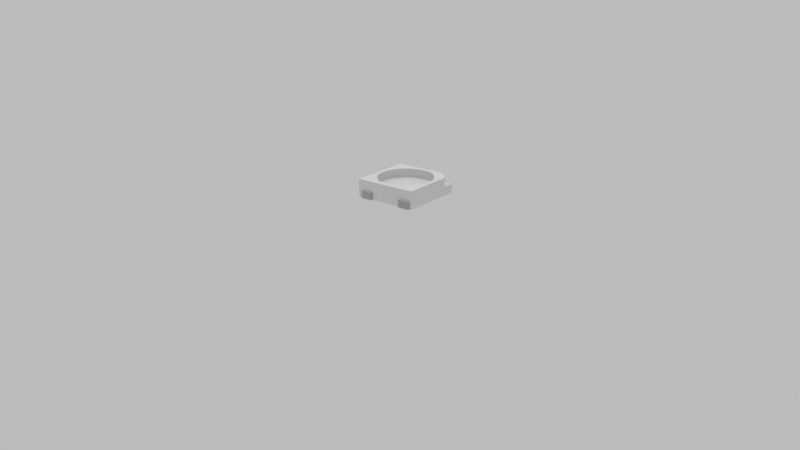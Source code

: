 # Source: ws2812b.blend  (saved by Blender 2.78.0; exported with 4.5.12 LTS)
import bpy
from mathutils import Matrix  # noqa: F401  (used for matrix-valued properties, if any)

bpy.ops.wm.read_factory_settings(use_empty=True)
scene = bpy.context.scene
scene.name = 'Scene'

# ---- collections
col_collection_1 = bpy.data.collections.new('Collection 1'); scene.collection.children.link(col_collection_1)
col_collection_11 = bpy.data.collections.new('Collection 11'); scene.collection.children.link(col_collection_11)
col_collection_11.hide_render = True
col_collection_11.hide_viewport = True

# ---- materials (node trees are filled in below, after node groups)
mat_material_001 = bpy.data.materials.new('Material.001')
mat_material_001.alpha_threshold = 0.0
mat_material_001.use_transparent_shadow = False
mat_material_001.diffuse_color = (0.4745, 0.4745, 0.4745, 1.0)
mat_material_001.roughness = 0.5
mat_material = bpy.data.materials.new('Material')
mat_material.alpha_threshold = 0.0
mat_material.use_transparent_shadow = False
mat_material.roughness = 0.5

# ---- material node trees

# ---- world
world_white = bpy.data.worlds.new('White'); scene.world = world_white
world_white.use_nodes = True; world_white.node_tree.nodes.clear()
_N = world_white.node_tree.nodes; _L = world_white.node_tree.links
n0 = _N.new('ShaderNodeOutputWorld'); n0.name = 'World Output'; n0.location = (300, 300)
n1 = _N.new('ShaderNodeBackground'); n1.name = 'Background'; n1.location = (10, 300)
n1.inputs[0].default_value = (1.0, 1.0, 1.0, 1.0)
n1.inputs[1].default_value = 0.5
_L.new(n1.outputs[0], n0.inputs[0])
n0.is_active_output = True
world_white.color = (1.0, 1.0, 1.0)
world_white.use_sun_shadow = False
world_white.sun_shadow_jitter_overblur = 0.0
world_white.cycles.sampling_method = 'MANUAL'

# ---- cameras
cam_camera = bpy.data.cameras.new('Camera')
cam_camera.clip_start = 0.05
cam_camera.clip_end = 1e+04
cam_camera.lens = 35.0
cam_camera.sensor_width = 35.0
cam_camera.sensor_height = 18.0
cam_camera.ortho_scale = 7.314
cam_camera.dof.focus_distance = 0.0
cam_camera.dof.aperture_fstop = 128.0

# ---- lights
light_hemi = bpy.data.lights.new('Hemi', 'SUN')
light_hemi.transmission_factor = 0.0
light_hemi.angle = 0.1993
light_hemi.energy = 0.825
light_hemi.shadow_buffer_clip_start = 0.5
light_hemi.shadow_soft_size = 0.1
light_hemi.shadow_cascade_max_distance = 1000.0
light_shadows = bpy.data.lights.new('Shadows', 'SPOT')
light_shadows.transmission_factor = 0.0
light_shadows.cutoff_distance = 30.0
light_shadows.energy = 30.0
light_shadows.shadow_buffer_clip_start = 1.001
light_shadows.shadow_soft_size = 0.65
light_shadows.shadow_maximum_resolution = 0.006
light_shadows.use_absolute_resolution = True
light_shadows.spot_blend = 0.25
light_shadows.spot_size = 2.531

# ---- meshes
me_cube_001 = bpy.data.meshes.new('Cube.001')
me_cube_001.from_pydata([(4.876, -5.959, 0.05487), (4.876, -5.959, 2.055), (2.876, -5.959, 0.05487), (2.876, -5.959, 2.055), (4.876, -3.959, 0.05487), (4.876, -3.959, 2.055), (2.876, -3.959, 0.05487), (2.876, -3.959, 2.055)], [], [(0, 1, 3, 2), (2, 3, 7, 6), (6, 7, 5, 4), (4, 5, 1, 0), (2, 6, 4, 0), (7, 3, 1, 5)])
me_cube_001.materials.append(mat_material_001)
me_cube_001.use_remesh_preserve_volume = False
me_cube_001.use_remesh_preserve_attributes = False
me_cube_001.use_mirror_vertex_groups = False
me_cube_001.update()
me_cube_002 = bpy.data.meshes.new('Cube.002')
me_cube_002.from_pydata([(-0.2174, -6.134e-08, 0.07156), (-0.2132, 0.04241, 0.07156), (-0.2009, 0.0832, 0.07156), (-0.1808, 0.1208, 0.07156), (-0.1537, 0.1537, 0.07156), (-0.1208, 0.1808, 0.07156), (-0.0832, 0.2009, 0.07156), (-0.04241, 0.2132, 0.07156), (-7.775e-08, 0.2174, 0.07156), (0.04241, 0.2132, 0.07156), (0.0832, 0.2009, 0.07156), (0.1208, 0.1808, 0.07156), (0.1537, 0.1537, 0.07156), (0.1808, 0.1208, 0.07156), (0.2009, 0.0832, 0.07156), (0.2132, 0.04241, 0.07156), (0.2174, -9.503e-09, 0.07156), (0.2132, -0.04241, 0.07156), (0.2009, -0.0832, 0.07156), (0.1808, -0.1208, 0.07156), (0.1537, -0.1537, 0.07156), (0.1208, -0.1808, 0.07156), (0.0832, -0.2009, 0.07156), (0.04241, -0.2132, 0.07156), (-1.486e-07, -0.2174, 0.07156), (-0.04241, -0.2132, 0.07156), (-0.0832, -0.2009, 0.07156), (-0.1208, -0.1808, 0.07156), (-0.1537, -0.1537, 0.07156), (-0.1808, -0.1208, 0.07156), (-0.2009, -0.0832, 0.07156), (-0.2132, -0.04241, 0.07156), (0.25, -0.25, 0.001145), (0.25, -0.25, 0.1411), (-0.25, -0.25, 0.001145), (-0.25, -0.25, 0.1411), (0.25, 0.25, 0.001145), (-0.25, 0.25, 0.001145), (-0.25, 0.25, 0.1411), (0.25, -0.25, 0.07114), (-0.25, -0.25, 0.07114), (-0.25, 0.25, 0.07114), (0.25, 0.25, 0.07114), (-0.25, 0.1596, 0.1411), (-0.25, 0.1596, 0.001145), (0.25, 0.1596, 0.1411), (0.25, 0.1596, 0.001145), (0.25, 0.1596, 0.07114), (-0.25, 0.1596, 0.07114), (0.1595, -0.25, 0.1411), (0.1595, -0.25, 0.001145), (0.1595, 0.25, 0.1411), (0.1595, 0.25, 0.001145), (0.1595, 0.25, 0.07114), (0.1595, -0.25, 0.07114), (0.1595, 0.1596, 0.1411), (0.1595, 0.1596, 0.001145), (0.1208, 0.1808, 0.1411), (-0.2174, -6.134e-08, 0.1411), (-0.2132, -0.04241, 0.1411), (-0.2009, -0.0832, 0.1411), (0.0832, -0.2009, 0.1411), (0.1208, -0.1808, 0.1411), (0.04241, -0.2132, 0.1411), (0.1537, -0.1537, 0.1411), (0.1595, -0.1467, 0.1411), (0.2132, -0.04241, 0.1411), (0.2174, -9.503e-09, 0.1411), (0.2009, -0.0832, 0.1411), (-0.04241, 0.2132, 0.1411), (-0.1808, 0.1208, 0.1411), (-7.775e-08, 0.2174, 0.1411), (-0.0832, 0.2009, 0.1411), (0.2132, 0.04241, 0.1411), (-0.1537, -0.1537, 0.1411), (-0.1808, -0.1208, 0.1411), (-0.1208, -0.1808, 0.1411), (0.04241, 0.2132, 0.1411), (0.1595, 0.1467, 0.1411), (0.1808, 0.1208, 0.1411), (0.1537, 0.1537, 0.1411), (0.0832, 0.2009, 0.1411), (0.1465, 0.1596, 0.1411), (-1.486e-07, -0.2174, 0.1411), (0.1808, -0.1208, 0.1411), (-0.04241, -0.2132, 0.1411), (-0.1537, 0.1537, 0.1411), (0.2009, 0.0832, 0.1411), (-0.1465, 0.1596, 0.1411), (-0.1208, 0.1808, 0.1411), (-0.0832, -0.2009, 0.1411), (-0.2009, 0.0832, 0.1411), (-0.2132, 0.04241, 0.1411)], [], [(0, 1, 92, 58), (1, 2, 91, 92), (2, 3, 70, 91), (3, 4, 86, 70), (4, 5, 89, 88, 86), (5, 6, 72, 89), (6, 7, 69, 72), (7, 8, 71, 69), (8, 9, 77, 71), (9, 10, 81, 77), (10, 11, 57, 81), (11, 12, 80, 82, 57), (12, 13, 79, 78, 80), (13, 14, 87, 79), (14, 15, 73, 87), (15, 16, 67, 73), (16, 17, 66, 67), (17, 18, 68, 66), (18, 19, 84, 68), (19, 20, 64, 65, 84), (20, 21, 62, 64), (21, 22, 61, 62), (22, 23, 63, 61), (23, 24, 83, 63), (24, 25, 85, 83), (25, 26, 90, 85), (26, 27, 76, 90), (27, 28, 74, 76), (28, 29, 75, 74), (29, 30, 60, 75), (30, 31, 59, 60), (31, 0, 58, 59), (0, 31, 30, 29, 28, 27, 26, 25, 24, 23, 22, 21, 20, 19, 18, 17, 16, 15, 14, 13, 12, 11, 10, 9, 8, 7, 6, 5, 4, 3, 2, 1), (54, 40, 34, 50), (48, 41, 37, 44), (53, 42, 36, 52), (47, 39, 32, 46), (56, 44, 37, 52), (55, 82, 80, 78), (45, 33, 39, 47), (53, 51, 45, 47), (43, 38, 41, 48), (49, 35, 40, 54), (35, 43, 48, 40), (45, 51, 55), (51, 38, 43, 88, 89, 72, 69, 71, 77, 81, 57, 82, 55), (50, 34, 44, 56), (42, 47, 46, 36), (40, 48, 44, 34), (32, 50, 56, 46), (53, 47, 42), (33, 49, 54, 39), (38, 51, 53, 41), (45, 55, 78, 79, 87, 73, 67, 66, 68, 84, 65, 49, 33), (46, 56, 52, 36), (41, 53, 52, 37), (39, 54, 50, 32), (65, 64, 62, 61, 63, 83, 85, 90, 76, 74, 75, 60, 59, 58, 92, 91, 70, 86, 88, 43, 35, 49)])
me_cube_002.materials.append(mat_material)
me_cube_002.use_remesh_preserve_volume = False
me_cube_002.use_remesh_preserve_attributes = False
me_cube_002.use_mirror_vertex_groups = False
me_cube_002.update()

# ---- objects
ob_cube_001 = bpy.data.objects.new('Cube.001', me_cube_001)
ob_cube = bpy.data.objects.new('Cube', me_cube_002)
ob_scene_light = bpy.data.objects.new('-Scene Light', light_hemi)
ob_shadows = bpy.data.objects.new('-Shadows', light_shadows)
ob_camera = bpy.data.objects.new('-Camera', cam_camera)

# ---- transforms, parenting, visibility, modifiers, constraints
ob_cube_001.location = (0.005361, -0.005361, 0.0)
ob_cube_001.scale = (0.045, 0.045, 0.03)
ob_cube_001.lineart.crease_threshold = 0.0
_m = ob_cube_001.modifiers.new('Mirror', 'MIRROR')
_m.use_axis = (True, True, False)
ob_cube.location = (-0.005361, -0.005361, 0.0)
ob_cube.lineart.crease_threshold = 0.0
ob_scene_light.location = (0.0, 0.0, 24.23)
ob_scene_light.hide_viewport = True
ob_scene_light.lineart.crease_threshold = 0.0
ob_shadows.parent = ob_scene_light
ob_shadows.matrix_parent_inverse = Matrix(((1.0, 0.0, 0.0, -0.0), (0.0, 1.0, 0.0, -0.0), (0.0, 0.0, 1.0, -80.32), (0.0, 0.0, 0.0, 1.0)))
ob_shadows.location = (0.0, 0.0, 80.32)
ob_shadows.lock_rotations_4d = False
ob_shadows.empty_display_type = 'ARROWS'
ob_shadows.color = (0.0, 0.0, 0.0, 0.0)
ob_shadows.hide_viewport = True
ob_shadows.lineart.crease_threshold = 0.0
ob_camera.location = (3.598, -4.521, 1.952)
ob_camera.rotation_euler = (1.207, 0.009096, 0.6781)
ob_camera.lock_rotations_4d = False
ob_camera.empty_display_type = 'ARROWS'
ob_camera.color = (0.0, 0.0, 0.0, 0.0)
ob_camera.hide_viewport = True
ob_camera.display_type = 'WIRE'
ob_camera.lineart.crease_threshold = 0.0

# ---- collection membership
col_collection_1.objects.link(ob_cube_001)
col_collection_1.objects.link(ob_cube)
col_collection_1.objects.link(ob_scene_light)
col_collection_1.objects.link(ob_shadows)
col_collection_1.objects.link(ob_camera)
col_collection_11.objects.link(ob_scene_light)
col_collection_11.objects.link(ob_shadows)

# ---- scene / render settings (as saved in the file)
scene.camera = ob_camera
scene.frame_start = 0; scene.frame_end = 600; scene.frame_set(0)
scene.render.engine = 'BLENDER_EEVEE_NEXT'
scene.render.image_settings.color_depth = '16'
scene.render.image_settings.compression = 0
scene.render.resolution_percentage = 55
scene.render.fps = 30
scene.render.dither_intensity = 0.0
scene.render.use_bake_clear = False
scene.render.bake_margin = 5
scene.render.simplify_subdivision = 2
scene.render.simplify_child_particles = 0.0
scene.render.simplify_subdivision_render = 2
scene.render.simplify_child_particles_render = 0.0
scene.cycles.use_denoising = False
scene.cycles.samples = 25
scene.cycles.sampling_pattern = 'TABULATED_SOBOL'
scene.cycles.light_sampling_threshold = 0.0
scene.cycles.use_adaptive_sampling = False
scene.cycles.use_light_tree = False
scene.cycles.blur_glossy = 0.0
scene.cycles.max_bounces = 1
scene.cycles.diffuse_bounces = 1
scene.cycles.transmission_bounces = 8
scene.cycles.use_animated_seed = True
scene.cycles.sample_clamp_indirect = 0.0
scene.view_settings.view_transform = 'Standard'
scene.view_settings.use_curve_mapping = True
scene.view_settings.curve_mapping.use_clip = True
scene.view_settings.curve_mapping.clip_max_x = 1.0
scene.view_settings.curve_mapping.clip_max_y = 1.0
scene.view_settings.curve_mapping.extend = 'EXTRAPOLATED'
scene.view_settings.curve_mapping.white_level = (1.0, 1.0, 1.0)
_c = scene.view_settings.curve_mapping.curves[0]
while len(_c.points) > 2: _c.points.remove(_c.points[-1])
_c.points[0].location = (0.0, 0.0); _c.points[0].handle_type = 'AUTO'
_c.points[1].location = (1.0, 1.0); _c.points[1].handle_type = 'AUTO'
_c = scene.view_settings.curve_mapping.curves[1]
while len(_c.points) > 2: _c.points.remove(_c.points[-1])
_c.points[0].location = (0.0, 0.0); _c.points[0].handle_type = 'AUTO'
_c.points[1].location = (1.0, 1.0); _c.points[1].handle_type = 'AUTO'
_c = scene.view_settings.curve_mapping.curves[2]
while len(_c.points) > 2: _c.points.remove(_c.points[-1])
_c.points[0].location = (0.0, 0.0); _c.points[0].handle_type = 'AUTO'
_c.points[1].location = (1.0, 1.0); _c.points[1].handle_type = 'AUTO'
_c = scene.view_settings.curve_mapping.curves[3]
while len(_c.points) > 2: _c.points.remove(_c.points[-1])
_c.points[0].location = (0.0, 0.0); _c.points[0].handle_type = 'AUTO'
_c.points[1].location = (1.0, 1.0); _c.points[1].handle_type = 'AUTO'
scene.view_settings.curve_mapping.update()
scene.unit_settings.scale_length = 0.01
bpy.context.view_layer.update()
